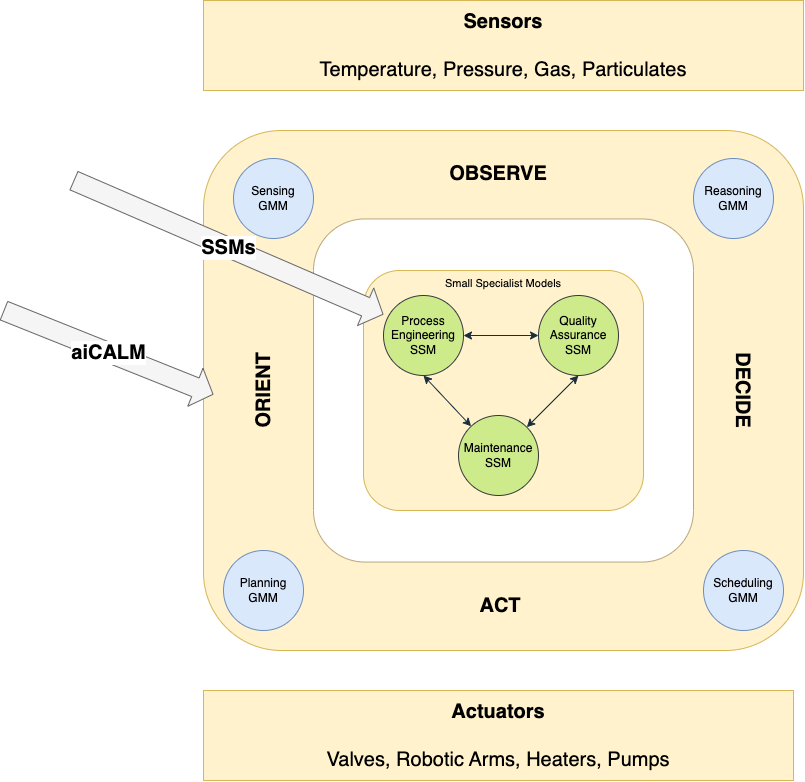

The diagram above was exported from draw.io. Its source (the exported page's mxGraphModel, read from the mxfile embedded in the PNG):
<mxGraphModel dx="1710" dy="1287" grid="1" gridSize="10" guides="1" tooltips="1" connect="1" arrows="1" fold="1" page="1" pageScale="1" pageWidth="1654" pageHeight="1169" math="0" shadow="0">
  <root>
    <mxCell id="7D1QwWW0he91KMWjI3kh-0" />
    <mxCell id="7D1QwWW0he91KMWjI3kh-1" parent="7D1QwWW0he91KMWjI3kh-0" />
    <mxCell id="6PFIv0f2EcVy_5E1OHoy-1" value="" style="rounded=1;whiteSpace=wrap;html=1;fontFamily=Helvetica;fontSize=11;verticalAlign=top;fillColor=#fff2cc;strokeColor=#d6b656;" vertex="1" parent="7D1QwWW0he91KMWjI3kh-1">
      <mxGeometry x="560" y="260" width="600" height="520" as="geometry" />
    </mxCell>
    <mxCell id="6PFIv0f2EcVy_5E1OHoy-0" value="" style="rounded=1;whiteSpace=wrap;html=1;fontFamily=Helvetica;fontSize=11;verticalAlign=top;strokeColor=#B8A87C;" vertex="1" parent="7D1QwWW0he91KMWjI3kh-1">
      <mxGeometry x="670" y="348.44" width="380" height="343.12" as="geometry" />
    </mxCell>
    <mxCell id="7D1QwWW0he91KMWjI3kh-34" value="Small Specialist Models" style="rounded=1;whiteSpace=wrap;html=1;fontFamily=Helvetica;fontSize=11;fillColor=#fff2cc;strokeColor=#d6b656;verticalAlign=top;" vertex="1" parent="7D1QwWW0he91KMWjI3kh-1">
      <mxGeometry x="720" y="400" width="280" height="240" as="geometry" />
    </mxCell>
    <mxCell id="7D1QwWW0he91KMWjI3kh-35" value="Process Engineering SSM" style="ellipse;whiteSpace=wrap;html=1;aspect=fixed;strokeColor=#36393d;fillColor=#cdeb8b;" vertex="1" parent="7D1QwWW0he91KMWjI3kh-1">
      <mxGeometry x="740" y="425" width="80" height="80" as="geometry" />
    </mxCell>
    <mxCell id="7D1QwWW0he91KMWjI3kh-36" value="Quality Assurance SSM" style="ellipse;whiteSpace=wrap;html=1;aspect=fixed;strokeColor=#36393d;fillColor=#cdeb8b;" vertex="1" parent="7D1QwWW0he91KMWjI3kh-1">
      <mxGeometry x="895" y="425" width="80" height="80" as="geometry" />
    </mxCell>
    <mxCell id="7D1QwWW0he91KMWjI3kh-37" style="edgeStyle=orthogonalEdgeStyle;orthogonalLoop=1;jettySize=auto;html=1;entryX=0;entryY=0.5;entryDx=0;entryDy=0;strokeColor=#182E3E;fontColor=#1A1A1A;startArrow=classic;startFill=1;" edge="1" parent="7D1QwWW0he91KMWjI3kh-1" source="7D1QwWW0he91KMWjI3kh-35" target="7D1QwWW0he91KMWjI3kh-36">
      <mxGeometry relative="1" as="geometry" />
    </mxCell>
    <mxCell id="7D1QwWW0he91KMWjI3kh-38" value="Maintenance SSM" style="ellipse;whiteSpace=wrap;html=1;aspect=fixed;strokeColor=#36393d;fillColor=#cdeb8b;" vertex="1" parent="7D1QwWW0he91KMWjI3kh-1">
      <mxGeometry x="815" y="545" width="80" height="80" as="geometry" />
    </mxCell>
    <mxCell id="7D1QwWW0he91KMWjI3kh-39" style="orthogonalLoop=1;jettySize=auto;html=1;exitX=0.5;exitY=1;exitDx=0;exitDy=0;strokeColor=#182E3E;fontColor=#1A1A1A;startArrow=classic;startFill=1;" edge="1" parent="7D1QwWW0he91KMWjI3kh-1" source="7D1QwWW0he91KMWjI3kh-35" target="7D1QwWW0he91KMWjI3kh-38">
      <mxGeometry relative="1" as="geometry" />
    </mxCell>
    <mxCell id="7D1QwWW0he91KMWjI3kh-40" style="orthogonalLoop=1;jettySize=auto;html=1;entryX=1;entryY=0;entryDx=0;entryDy=0;strokeColor=#182E3E;fontColor=#1A1A1A;startArrow=classic;startFill=1;exitX=0.5;exitY=1;exitDx=0;exitDy=0;" edge="1" parent="7D1QwWW0he91KMWjI3kh-1" source="7D1QwWW0he91KMWjI3kh-36" target="7D1QwWW0he91KMWjI3kh-38">
      <mxGeometry relative="1" as="geometry" />
    </mxCell>
    <mxCell id="7D1QwWW0he91KMWjI3kh-5" value="&lt;b style=&quot;font-size: 20px;&quot;&gt;Sensors&lt;br style=&quot;font-size: 20px;&quot;&gt;&lt;/b&gt;&lt;br style=&quot;font-size: 20px;&quot;&gt;Temperature, Pressure, Gas, Particulates" style="rounded=0;whiteSpace=wrap;html=1;fontFamily=Helvetica;fontSize=20;fillColor=#fff2cc;strokeColor=#d6b656;" vertex="1" parent="7D1QwWW0he91KMWjI3kh-1">
      <mxGeometry x="560" y="130" width="600" height="90" as="geometry" />
    </mxCell>
    <mxCell id="7D1QwWW0he91KMWjI3kh-13" value="&lt;b style=&quot;font-size: 20px;&quot;&gt;Actuators&lt;br style=&quot;font-size: 20px;&quot;&gt;&lt;/b&gt;&lt;br style=&quot;font-size: 20px;&quot;&gt;Valves, Robotic Arms, Heaters, Pumps" style="rounded=0;whiteSpace=wrap;html=1;fontFamily=Helvetica;fontSize=20;fillColor=#fff2cc;strokeColor=#d6b656;" vertex="1" parent="7D1QwWW0he91KMWjI3kh-1">
      <mxGeometry x="560" y="820" width="590" height="90" as="geometry" />
    </mxCell>
    <mxCell id="6PFIv0f2EcVy_5E1OHoy-2" value="Planning&lt;br&gt;GMM" style="ellipse;whiteSpace=wrap;html=1;aspect=fixed;strokeColor=#6c8ebf;fillColor=#dae8fc;" vertex="1" parent="7D1QwWW0he91KMWjI3kh-1">
      <mxGeometry x="580" y="680" width="80" height="80" as="geometry" />
    </mxCell>
    <mxCell id="6PFIv0f2EcVy_5E1OHoy-3" value="Reasoning&lt;br&gt;GMM" style="ellipse;whiteSpace=wrap;html=1;aspect=fixed;strokeColor=#6c8ebf;fillColor=#dae8fc;" vertex="1" parent="7D1QwWW0he91KMWjI3kh-1">
      <mxGeometry x="1050" y="288" width="80" height="80" as="geometry" />
    </mxCell>
    <mxCell id="6PFIv0f2EcVy_5E1OHoy-4" value="Scheduling&lt;br&gt;GMM" style="ellipse;whiteSpace=wrap;html=1;aspect=fixed;strokeColor=#6c8ebf;fillColor=#dae8fc;" vertex="1" parent="7D1QwWW0he91KMWjI3kh-1">
      <mxGeometry x="1060" y="680" width="80" height="80" as="geometry" />
    </mxCell>
    <mxCell id="6PFIv0f2EcVy_5E1OHoy-5" value="OBSERVE" style="text;html=1;strokeColor=none;fillColor=none;align=center;verticalAlign=middle;whiteSpace=wrap;rounded=0;fontSize=20;fontStyle=1" vertex="1" parent="7D1QwWW0he91KMWjI3kh-1">
      <mxGeometry x="825" y="288" width="60" height="30" as="geometry" />
    </mxCell>
    <mxCell id="6PFIv0f2EcVy_5E1OHoy-6" value="ACT" style="text;html=1;strokeColor=none;fillColor=none;align=center;verticalAlign=middle;whiteSpace=wrap;rounded=0;fontSize=20;fontStyle=1" vertex="1" parent="7D1QwWW0he91KMWjI3kh-1">
      <mxGeometry x="827" y="720" width="60" height="30" as="geometry" />
    </mxCell>
    <mxCell id="6PFIv0f2EcVy_5E1OHoy-7" value="ORIENT" style="text;html=1;strokeColor=none;fillColor=none;align=center;verticalAlign=middle;whiteSpace=wrap;rounded=0;fontSize=20;fontStyle=1;rotation=270;" vertex="1" parent="7D1QwWW0he91KMWjI3kh-1">
      <mxGeometry x="590" y="505" width="60" height="30" as="geometry" />
    </mxCell>
    <mxCell id="6PFIv0f2EcVy_5E1OHoy-8" value="DECIDE" style="text;html=1;strokeColor=none;fillColor=none;align=center;verticalAlign=middle;whiteSpace=wrap;rounded=0;fontSize=20;fontStyle=1;rotation=90;" vertex="1" parent="7D1QwWW0he91KMWjI3kh-1">
      <mxGeometry x="1070" y="505" width="60" height="30" as="geometry" />
    </mxCell>
    <mxCell id="6PFIv0f2EcVy_5E1OHoy-10" value="Sensing&lt;br&gt;GMM" style="ellipse;whiteSpace=wrap;html=1;aspect=fixed;strokeColor=#6c8ebf;fillColor=#dae8fc;" vertex="1" parent="7D1QwWW0he91KMWjI3kh-1">
      <mxGeometry x="590" y="288" width="80" height="80" as="geometry" />
    </mxCell>
    <mxCell id="6PFIv0f2EcVy_5E1OHoy-11" value="SSMs" style="shape=flexArrow;endArrow=classic;html=1;rounded=0;width=20;fontSize=20;fontStyle=1;fillColor=#f5f5f5;strokeColor=#666666;" edge="1" parent="7D1QwWW0he91KMWjI3kh-1">
      <mxGeometry width="50" height="50" relative="1" as="geometry">
        <mxPoint x="430" y="310" as="sourcePoint" />
        <mxPoint x="740" y="444" as="targetPoint" />
      </mxGeometry>
    </mxCell>
    <mxCell id="6PFIv0f2EcVy_5E1OHoy-12" value="aiCALM" style="shape=flexArrow;endArrow=classic;html=1;rounded=0;width=20;fontSize=20;fontStyle=1;fillColor=#f5f5f5;strokeColor=#666666;" edge="1" parent="7D1QwWW0he91KMWjI3kh-1">
      <mxGeometry width="50" height="50" relative="1" as="geometry">
        <mxPoint x="360" y="440" as="sourcePoint" />
        <mxPoint x="570" y="524" as="targetPoint" />
      </mxGeometry>
    </mxCell>
  </root>
</mxGraphModel>